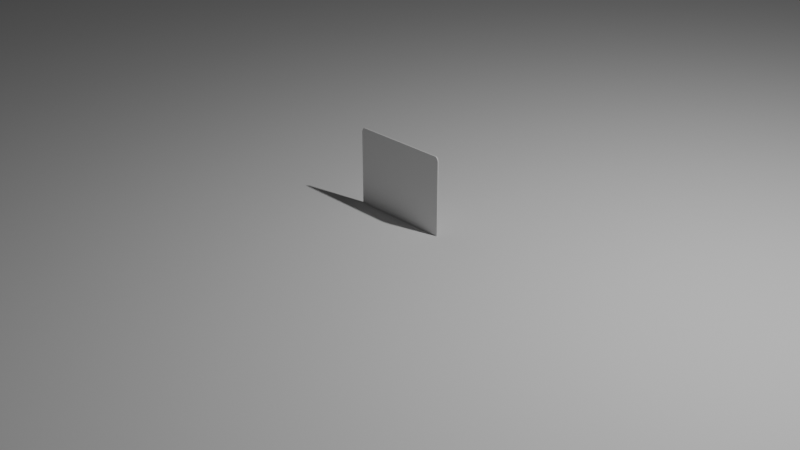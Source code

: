 # Source: Untitled.blend  (saved by Blender 4.5.90; exported with 4.5.12 LTS)
import bpy
from mathutils import Matrix  # noqa: F401  (used for matrix-valued properties, if any)

bpy.ops.wm.read_factory_settings(use_empty=True)
scene = bpy.context.scene
scene.name = 'Scene'

# ---- collections
col_collection = bpy.data.collections.new('Collection'); scene.collection.children.link(col_collection)

# ---- materials (node trees are filled in below, after node groups)
mat_material = bpy.data.materials.new('Material')
mat_material.alpha_threshold = 0.0
mat_material.roughness = 0.5
mat_material.line_color = (0.0, 0.0, 0.0, 1.0)

# ---- material node trees
mat_material.use_nodes = True; mat_material.node_tree.nodes.clear()
_N = mat_material.node_tree.nodes; _L = mat_material.node_tree.links
n0 = _N.new('ShaderNodeOutputMaterial'); n0.name = 'Material Output'; n0.location = (200, 100)
n1 = _N.new('ShaderNodeBsdfPrincipled'); n1.name = 'Principled BSDF'; n1.location = (-200, 100)
n1.inputs[3].default_value = 1.45
_L.new(n1.outputs[0], n0.inputs[0])
n0.is_active_output = True

# ---- world
world_world = bpy.data.worlds.new('World'); scene.world = world_world
world_world.use_nodes = True; world_world.node_tree.nodes.clear()
_N = world_world.node_tree.nodes; _L = world_world.node_tree.links
n0 = _N.new('ShaderNodeOutputWorld'); n0.name = 'World Output'; n0.location = (200, 100)
n1 = _N.new('ShaderNodeBackground'); n1.name = 'Background'; n1.location = (-200, 100)
n1.inputs[0].default_value = (0.05088, 0.05088, 0.05088, 1.0)
_L.new(n1.outputs[0], n0.inputs[0])
n0.is_active_output = True
world_world.color = (0.05088, 0.05088, 0.05088)
world_world.sun_shadow_jitter_overblur = 0.0

# ---- cameras
cam_camera = bpy.data.cameras.new('Camera')
cam_camera.clip_end = 100.0
cam_camera.ortho_scale = 7.314

# ---- lights
light_light = bpy.data.lights.new('Light', 'POINT')
light_light.energy = 1000.0
light_light.shadow_soft_size = 0.1

# ---- meshes
me_cube = bpy.data.meshes.new('Cube')
me_cube.from_pydata([(0.9431, 0.01014, 0.9806), (1.014, 0.01014, 0.9119), (0.9554, 0.01014, 0.9795), (0.9674, 0.01014, 0.9764), (0.9786, 0.01014, 0.9714), (0.9887, 0.01014, 0.9645), (0.9975, 0.01014, 0.9561), (1.005, 0.01014, 0.9463), (1.01, 0.01014, 0.9354), (1.013, 0.01014, 0.9239), (1.014, 0.01014, -0.9119), (0.9431, 0.01014, -0.9806), (1.013, 0.01014, -0.9239), (1.01, 0.01014, -0.9354), (1.005, 0.01014, -0.9463), (0.9975, 0.01014, -0.9561), (0.9887, 0.01014, -0.9645), (0.9786, 0.01014, -0.9714), (0.9674, 0.01014, -0.9764), (0.9554, 0.01014, -0.9795), (1.014, -0.01014, 0.9119), (0.9431, -0.01014, 0.9806), (1.013, -0.01014, 0.9239), (1.01, -0.01014, 0.9354), (1.005, -0.01014, 0.9463), (0.9975, -0.01014, 0.9561), (0.9887, -0.01014, 0.9645), (0.9786, -0.01014, 0.9714), (0.9674, -0.01014, 0.9764), (0.9554, -0.01014, 0.9795), (0.9431, -0.01014, -0.9806), (1.014, -0.01014, -0.9119), (0.9554, -0.01014, -0.9795), (0.9674, -0.01014, -0.9764), (0.9786, -0.01014, -0.9714), (0.9887, -0.01014, -0.9645), (0.9975, -0.01014, -0.9561), (1.005, -0.01014, -0.9463), (1.01, -0.01014, -0.9354), (1.013, -0.01014, -0.9239), (-1.014, 0.01014, 0.9119), (-0.9431, 0.01014, 0.9806), (-1.013, 0.01014, 0.9239), (-1.01, 0.01014, 0.9354), (-1.005, 0.01014, 0.9463), (-0.9975, 0.01014, 0.9561), (-0.9887, 0.01014, 0.9645), (-0.9786, 0.01014, 0.9714), (-0.9674, 0.01014, 0.9764), (-0.9554, 0.01014, 0.9795), (-0.9431, 0.01014, -0.9806), (-1.014, 0.01014, -0.9119), (-0.9554, 0.01014, -0.9795), (-0.9674, 0.01014, -0.9764), (-0.9786, 0.01014, -0.9714), (-0.9887, 0.01014, -0.9645), (-0.9975, 0.01014, -0.9561), (-1.005, 0.01014, -0.9463), (-1.01, 0.01014, -0.9354), (-1.013, 0.01014, -0.9239), (-0.9431, -0.01014, 0.9806), (-1.014, -0.01014, 0.9119), (-0.9554, -0.01014, 0.9795), (-0.9674, -0.01014, 0.9764), (-0.9786, -0.01014, 0.9714), (-0.9887, -0.01014, 0.9645), (-0.9975, -0.01014, 0.9561), (-1.005, -0.01014, 0.9463), (-1.01, -0.01014, 0.9354), (-1.013, -0.01014, 0.9239), (-1.014, -0.01014, -0.9119), (-0.9431, -0.01014, -0.9806), (-1.013, -0.01014, -0.9239), (-1.01, -0.01014, -0.9354), (-1.005, -0.01014, -0.9463), (-0.9975, -0.01014, -0.9561), (-0.9887, -0.01014, -0.9645), (-0.9786, -0.01014, -0.9714), (-0.9674, -0.01014, -0.9764), (-0.9554, -0.01014, -0.9795)], [], [(50, 71, 79, 52), (52, 79, 78, 53), (53, 78, 77, 54), (54, 77, 76, 55), (55, 76, 75, 56), (56, 75, 74, 57), (57, 74, 73, 58), (58, 73, 72, 59), (59, 72, 70, 51), (0, 21, 29, 2), (2, 29, 28, 3), (3, 28, 27, 4), (4, 27, 26, 5), (5, 26, 25, 6), (6, 25, 24, 7), (7, 24, 23, 8), (8, 23, 22, 9), (9, 22, 20, 1), (60, 41, 49, 62), (62, 49, 48, 63), (63, 48, 47, 64), (64, 47, 46, 65), (65, 46, 45, 66), (66, 45, 44, 67), (67, 44, 43, 68), (68, 43, 42, 69), (69, 42, 40, 61), (30, 11, 19, 32), (32, 19, 18, 33), (33, 18, 17, 34), (34, 17, 16, 35), (35, 16, 15, 36), (36, 15, 14, 37), (37, 14, 13, 38), (38, 13, 12, 39), (39, 12, 10, 31), (50, 52, 53, 54, 55, 56, 57, 58, 59, 51, 40, 42, 43, 44, 45, 46, 47, 48, 49, 41, 0, 2, 3, 4, 5, 6, 7, 8, 9, 1, 10, 12, 13, 14, 15, 16, 17, 18, 19, 11), (10, 1, 20, 31), (0, 41, 60, 21), (50, 11, 30, 71), (30, 32, 33, 34, 35, 36, 37, 38, 39, 31, 20, 22, 23, 24, 25, 26, 27, 28, 29, 21, 60, 62, 63, 64, 65, 66, 67, 68, 69, 61, 70, 72, 73, 74, 75, 76, 77, 78, 79, 71), (70, 61, 40, 51)])
_uv = me_cube.uv_layers.new(name='UVMap')
_uv.uv.foreach_set('vector', [0.1338, 0.5, 0.1337, 0.75, 0.1322, 0.75, 0.1322, 0.5, 0.1322, 0.5, 0.1322, 0.75, 0.1308, 0.75, 0.1308, 0.5, 0.1308, 0.5, 0.1308, 0.75, 0.1294, 0.75, 0.1294, 0.5, 0.1294, 0.5, 0.1294, 0.75, 0.1281, 0.75, 0.1281, 0.5, 0.1281, 0.5, 0.1281, 0.75, 0.125, 0.75, 0.125, 0.5, 0.3781, 0.252, 0.375, 0.0, 0.3794, 0.0, 0.3794, 0.2512, 0.3794, 0.2512, 0.3794, 0.0, 0.3808, 0.0, 0.3808, 0.2505, 0.3808, 0.2505, 0.3808, 0.0, 0.3822, 0.0, 0.3822, 0.2501, 0.3822, 0.2501, 0.3822, 0.0, 0.3838, 0.0, 0.3837, 0.25, 0.6292, 0.4955, 0.6292, 0.7545, 0.625, 0.7571, 0.625, 0.4929, 0.625, 0.4929, 0.625, 0.7571, 0.6245, 0.7557, 0.6245, 0.4943, 0.6245, 0.4943, 0.6245, 0.7557, 0.6239, 0.7543, 0.6239, 0.4957, 0.6239, 0.4957, 0.6239, 0.7543, 0.623, 0.7531, 0.623, 0.4969, 0.623, 0.4969, 0.623, 0.7531, 0.6219, 0.752, 0.6219, 0.498, 0.6219, 0.498, 0.6219, 0.752, 0.6206, 0.7512, 0.6206, 0.4988, 0.6206, 0.4988, 0.6206, 0.7512, 0.6192, 0.7505, 0.6192, 0.4995, 0.6192, 0.4995, 0.6192, 0.7505, 0.6178, 0.7501, 0.6178, 0.4999, 0.6178, 0.4999, 0.6178, 0.7501, 0.6163, 0.75, 0.6163, 0.5, 0.8663, 0.75, 0.8662, 0.5, 0.8678, 0.5, 0.8678, 0.75, 0.8678, 0.75, 0.8678, 0.5, 0.8692, 0.5, 0.8692, 0.75, 0.8692, 0.75, 0.8692, 0.5, 0.8706, 0.5, 0.8706, 0.75, 0.8706, 0.75, 0.8706, 0.5, 0.875, 0.5, 0.875, 0.75, 0.625, 0.0, 0.623, 0.2531, 0.6219, 0.252, 0.6219, 0.0, 0.6219, 0.0, 0.6219, 0.252, 0.6206, 0.2512, 0.6206, 0.0, 0.6206, 0.0, 0.6206, 0.2512, 0.6192, 0.2505, 0.6192, 0.0, 0.6192, 0.0, 0.6192, 0.2505, 0.6178, 0.2501, 0.6178, 0.0, 0.6178, 0.0, 0.6178, 0.2501, 0.6163, 0.25, 0.6163, 0.0, 0.3708, 0.7545, 0.3708, 0.4955, 0.375, 0.4929, 0.375, 0.7571, 0.375, 0.7571, 0.375, 0.4929, 0.3755, 0.4943, 0.3755, 0.7557, 0.3755, 0.7557, 0.3755, 0.4943, 0.3761, 0.4957, 0.3761, 0.7543, 0.3761, 0.7543, 0.3761, 0.4957, 0.377, 0.4969, 0.377, 0.7531, 0.377, 0.7531, 0.377, 0.4969, 0.3781, 0.498, 0.3781, 0.752, 0.3781, 0.752, 0.3781, 0.498, 0.3794, 0.4988, 0.3794, 0.7512, 0.3794, 0.7512, 0.3794, 0.4988, 0.3808, 0.4995, 0.3808, 0.7505, 0.3808, 0.7505, 0.3808, 0.4995, 0.3822, 0.4999, 0.3822, 0.7501, 0.3822, 0.7501, 0.3822, 0.4999, 0.3837, 0.5, 0.3837, 0.75, 0.375, 0.2587, 0.3751, 0.2572, 0.3755, 0.2558, 0.3762, 0.2544, 0.377, 0.2531, 0.3781, 0.252, 0.3794, 0.2512, 0.3808, 0.2505, 0.3822, 0.2501, 0.3837, 0.25, 0.6163, 0.25, 0.6178, 0.2501, 0.6192, 0.2505, 0.6206, 0.2512, 0.6219, 0.252, 0.623, 0.2531, 0.6238, 0.2544, 0.6245, 0.2558, 0.6249, 0.2572, 0.625, 0.2588, 0.6292, 0.4955, 0.625, 0.4929, 0.6245, 0.4943, 0.6239, 0.4957, 0.623, 0.4969, 0.6219, 0.498, 0.6206, 0.4988, 0.6192, 0.4995, 0.6178, 0.4999, 0.6163, 0.5, 0.3837, 0.5, 0.3822, 0.4999, 0.3808, 0.4995, 0.3794, 0.4988, 0.3781, 0.498, 0.377, 0.4969, 0.3761, 0.4957, 0.3755, 0.4943, 0.375, 0.4929, 0.3708, 0.4955, 0.3837, 0.5, 0.6163, 0.5, 0.6163, 0.75, 0.3837, 0.75, 0.6292, 0.4955, 0.8662, 0.5, 0.8663, 0.75, 0.6292, 0.7545, 0.1338, 0.5, 0.3708, 0.4955, 0.3708, 0.7545, 0.1337, 0.75, 0.3708, 0.7545, 0.375, 0.7571, 0.3755, 0.7557, 0.3761, 0.7543, 0.377, 0.7531, 0.3781, 0.752, 0.3794, 0.7512, 0.3808, 0.7505, 0.3822, 0.7501, 0.3837, 0.75, 0.6163, 0.75, 0.6178, 0.7501, 0.6192, 0.7505, 0.6206, 0.7512, 0.6219, 0.752, 0.623, 0.7531, 0.6239, 0.7543, 0.6245, 0.7557, 0.625, 0.7571, 0.6292, 0.7545, 0.625, 0.9913, 0.6249, 0.9928, 0.6245, 0.9942, 0.6238, 0.9956, 0.623, 0.9969, 0.6219, 0.998, 0.6206, 0.9988, 0.6192, 0.9995, 0.6178, 0.9999, 0.6163, 1.0, 0.3837, 1.0, 0.3822, 0.9999, 0.3808, 0.9995, 0.3794, 0.9988, 0.3781, 0.998, 0.377, 0.9969, 0.3762, 0.9956, 0.3755, 0.9942, 0.3751, 0.9928, 0.375, 0.9913, 0.3838, 0.0, 0.6163, 0.0, 0.6163, 0.25, 0.3837, 0.25])
me_cube.materials.append(mat_material)
me_cube.use_mirror_vertex_groups = False
me_cube.update()
me_plane = bpy.data.meshes.new('Plane')
me_plane.from_pydata([(-15.0, -15.0, 0.0), (15.0, -15.0, 0.0), (-15.0, 15.0, 0.0), (15.0, 15.0, 0.0)], [], [(0, 1, 3, 2)])
_uv = me_plane.uv_layers.new(name='UVMap')
_uv.uv.foreach_set('vector', [0.0, 0.0, 1.0, 0.0, 1.0, 1.0, 0.0, 1.0])
me_plane.update()

# ---- objects
ob_cube = bpy.data.objects.new('Cube', me_cube)
ob_light = bpy.data.objects.new('Light', light_light)
ob_camera = bpy.data.objects.new('Camera', cam_camera)
ob_empty = bpy.data.objects.new('Empty', None)
ob_plane = bpy.data.objects.new('Plane', me_plane)

# ---- transforms, parenting, visibility, modifiers, constraints
ob_cube.location = (0.0, 0.0, 0.0)
ob_cube.scale = (0.5335, 0.5335, 0.856)
ob_cube.lock_rotations_4d = False
ob_cube.empty_display_type = 'ARROWS'
ob_cube.lineart.crease_threshold = 0.0
_m = ob_cube.modifiers.new('Bevel', 'BEVEL')
_m.width = 0.002
_m.width_pct = 0.002
_m.segments = 5
ob_light.location = (4.076, 1.005, 5.904)
ob_light.rotation_euler = (0.6503, 0.05522, 1.866)
ob_light.lock_rotations_4d = False
ob_light.empty_display_type = 'ARROWS'
ob_light.color = (0.0, 0.0, 0.0, 0.0)
ob_light.lineart.crease_threshold = 0.0
ob_camera.location = (7.359, -6.926, 4.958)
ob_camera.rotation_euler = (1.109, 0.0, 0.8149)
ob_camera.lock_rotations_4d = False
ob_camera.empty_display_type = 'ARROWS'
ob_camera.color = (0.0, 0.0, 0.0, 0.0)
ob_camera.display_type = 'WIRE'
ob_camera.lineart.crease_threshold = 0.0
ob_empty.location = (0.0, 1.189e-08, 0.0)
ob_empty.rotation_euler = (1.571, -0.0, -0.0)
ob_empty.empty_display_type = 'IMAGE'
ob_empty.empty_display_size = 5.0
ob_empty.empty_image_depth = 'BACK'
ob_empty.show_empty_image_perspective = False
ob_empty.empty_image_side = 'FRONT'
ob_plane.location = (0.0, 0.0, 0.0)

# ---- collection membership
col_collection.objects.link(ob_cube)
col_collection.objects.link(ob_light)
col_collection.objects.link(ob_camera)
col_collection.objects.link(ob_empty)
col_collection.objects.link(ob_plane)

# ---- scene / render settings (as saved in the file)
scene.camera = ob_camera
scene.frame_start = 1; scene.frame_end = 250; scene.frame_set(1)
scene.render.engine = 'BLENDER_EEVEE_NEXT'
bpy.context.view_layer.update()
